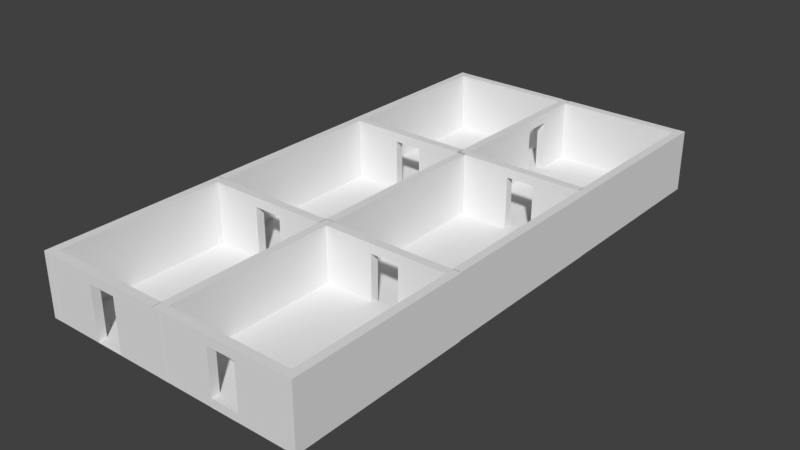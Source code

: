 # Source: Egypt.blend  (saved by Blender 2.79.0; exported with 4.5.12 LTS)
import bpy
from mathutils import Matrix  # noqa: F401  (used for matrix-valued properties, if any)

bpy.ops.wm.read_factory_settings(use_empty=True)
scene = bpy.context.scene
scene.name = 'Scene'

# ---- collections
col_collection_1 = bpy.data.collections.new('Collection 1'); scene.collection.children.link(col_collection_1)

# ---- materials (node trees are filled in below, after node groups)
mat_material = bpy.data.materials.new('Material')
mat_material.alpha_threshold = 0.0
mat_material.use_transparent_shadow = False
mat_material.roughness = 0.5
mat_material.line_color = (0.0, 0.0, 0.0, 1.0)

# ---- material node trees

# ---- world
world_world = bpy.data.worlds.new('World'); scene.world = world_world
world_world.color = (0.05088, 0.05088, 0.05088)
world_world.use_sun_shadow = False
world_world.sun_shadow_jitter_overblur = 0.0
world_world.cycles.sampling_method = 'MANUAL'

# ---- meshes
me_cube_030 = bpy.data.meshes.new('Cube.030')
me_cube_030.from_pydata([(-1.0, -1.0, -1.0), (-1.0, -1.0, 1.0), (-1.0, 1.0, -1.0), (-1.0, 1.0, 1.0), (1.0, -1.0, -1.0), (1.0, -1.0, 1.0), (1.0, 1.0, -1.0), (1.0, 1.0, 1.0), (-0.2062, 0.9848, -1.0), (-0.509, 0.9959, -1.0), (-0.509, 0.9959, 1.0), (-0.2062, 0.9848, 1.0), (-0.509, -1.004, -1.0), (-0.2062, -1.015, -1.0), (-0.2062, -1.015, 1.0), (-0.509, -1.004, 1.0), (-1.0, -1.0, 0.6679), (-1.0, 1.0, 0.6679), (1.0, 1.0, 0.6679), (1.0, -1.0, 0.6679), (-0.2062, -1.015, 0.6679), (-0.509, -1.004, 0.6679), (-0.509, 0.9959, 0.6679), (-0.2062, 0.9848, 0.6679), (4.97, -32.7, -0.9718), (4.965, 31.58, -0.9718), (-0.9633, -32.88, -0.9718), (-0.9674, 31.4, -0.9718)], [], [(16, 1, 3, 17), (23, 11, 7, 18), (18, 7, 5, 19), (21, 15, 1, 16), (8, 6, 4, 13), (10, 3, 1, 15), (7, 11, 14, 5), (11, 10, 15, 14), (2, 9, 12, 0), (9, 8, 13, 12), (19, 5, 14, 20), (20, 14, 15, 21), (17, 3, 10, 22), (22, 10, 11, 23), (23, 20, 21, 22), (2, 17, 22, 9), (8, 13, 20, 23), (4, 19, 20, 13), (12, 21, 16, 0), (6, 18, 19, 4), (8, 23, 18, 6), (0, 16, 17, 2), (22, 21, 12, 9), (24, 25, 27, 26)])
me_cube_030.use_remesh_preserve_volume = False
me_cube_030.use_remesh_preserve_attributes = False
me_cube_030.use_mirror_vertex_groups = False
me_cube_030.update()
me_cube_028 = bpy.data.meshes.new('Cube.028')
me_cube_028.from_pydata([(-1.0, -1.0, -1.0), (-1.0, -1.0, 1.0), (-1.0, 1.0, -1.0), (-1.0, 1.0, 1.0), (1.0, -1.0, -1.0), (1.0, -1.0, 1.0), (1.0, 1.0, -1.0), (1.0, 1.0, 1.0), (0.232, 1.0, -1.0), (-0.2143, 1.0, -1.0), (-0.2143, 1.0, 1.0), (0.232, 1.0, 1.0), (-0.2143, -1.0, -1.0), (0.2394, -1.0, -1.0), (0.232, -1.0, 1.0), (-0.2143, -1.0, 1.0), (-1.0, -1.0, 0.697), (-1.0, 1.0, 0.697), (1.0, 1.0, 0.697), (1.0, -1.0, 0.697), (0.2394, -1.0, 0.697), (-0.2143, -1.0, 0.697), (-0.2143, 1.0, 0.697), (0.232, 1.0, 0.697)], [], [(16, 1, 3, 17), (23, 11, 7, 18), (18, 7, 5, 19), (21, 15, 1, 16), (8, 6, 4, 13), (10, 3, 1, 15), (7, 11, 14, 5), (11, 10, 15, 14), (2, 9, 12, 0), (9, 8, 13, 12), (19, 5, 14, 20), (20, 14, 15, 21), (17, 3, 10, 22), (22, 10, 11, 23), (2, 17, 22, 9), (4, 19, 20, 13), (12, 21, 16, 0), (6, 18, 19, 4), (8, 23, 18, 6), (0, 16, 17, 2), (8, 13, 20, 23), (23, 20, 21, 22), (22, 21, 12, 9)])
me_cube_028.use_remesh_preserve_volume = False
me_cube_028.use_remesh_preserve_attributes = False
me_cube_028.use_mirror_vertex_groups = False
me_cube_028.update()
me_cube_027 = bpy.data.meshes.new('Cube.027')
me_cube_027.from_pydata([(-1.0, -1.0, -1.0), (-1.0, -1.0, 1.0), (-1.0, 1.0, -1.0), (-1.0, 1.0, 1.0), (1.0, -1.0, -1.0), (1.0, -1.0, 1.0), (1.0, 1.0, -1.0), (1.0, 1.0, 1.0), (0.232, 1.0, -1.0), (-0.2143, 1.0, -1.0), (-0.2143, 1.0, 1.0), (0.232, 1.0, 1.0), (-0.2143, -1.0, -1.0), (0.2394, -1.0, -1.0), (0.232, -1.0, 1.0), (-0.2143, -1.0, 1.0), (-1.0, -1.0, 0.697), (-1.0, 1.0, 0.697), (1.0, 1.0, 0.697), (1.0, -1.0, 0.697), (0.2394, -1.0, 0.697), (-0.2143, -1.0, 0.697), (-0.2143, 1.0, 0.697), (0.232, 1.0, 0.697)], [], [(16, 1, 3, 17), (23, 11, 7, 18), (18, 7, 5, 19), (21, 15, 1, 16), (8, 6, 4, 13), (10, 3, 1, 15), (7, 11, 14, 5), (11, 10, 15, 14), (2, 9, 12, 0), (9, 8, 13, 12), (19, 5, 14, 20), (20, 14, 15, 21), (17, 3, 10, 22), (22, 10, 11, 23), (2, 17, 22, 9), (4, 19, 20, 13), (12, 21, 16, 0), (6, 18, 19, 4), (8, 23, 18, 6), (0, 16, 17, 2), (8, 13, 20, 23), (23, 20, 21, 22), (22, 21, 12, 9)])
me_cube_027.use_remesh_preserve_volume = False
me_cube_027.use_remesh_preserve_attributes = False
me_cube_027.use_mirror_vertex_groups = False
me_cube_027.update()
me_cube_026 = bpy.data.meshes.new('Cube.026')
me_cube_026.from_pydata([(-1.0, -1.0, -1.0), (-1.0, -1.0, 1.0), (-1.0, 1.0, -1.0), (-1.0, 1.0, 1.0), (1.0, -1.0, -1.0), (1.0, -1.0, 1.0), (1.0, 1.0, -1.0), (1.0, 1.0, 1.0), (0.232, 1.0, -1.0), (-0.2143, 1.0, -1.0), (-0.2143, 1.0, 1.0), (0.232, 1.0, 1.0), (-0.2143, -1.0, -1.0), (0.2394, -1.0, -1.0), (0.232, -1.0, 1.0), (-0.2143, -1.0, 1.0), (-1.0, -1.0, 0.697), (-1.0, 1.0, 0.697), (1.0, 1.0, 0.697), (1.0, -1.0, 0.697), (0.2394, -1.0, 0.697), (-0.2143, -1.0, 0.697), (-0.2143, 1.0, 0.697), (0.232, 1.0, 0.697)], [], [(16, 1, 3, 17), (23, 11, 7, 18), (18, 7, 5, 19), (21, 15, 1, 16), (8, 6, 4, 13), (10, 3, 1, 15), (7, 11, 14, 5), (11, 10, 15, 14), (2, 9, 12, 0), (9, 8, 13, 12), (19, 5, 14, 20), (20, 14, 15, 21), (17, 3, 10, 22), (22, 10, 11, 23), (2, 17, 22, 9), (4, 19, 20, 13), (12, 21, 16, 0), (6, 18, 19, 4), (8, 23, 18, 6), (0, 16, 17, 2), (8, 13, 20, 23), (23, 20, 21, 22), (22, 21, 12, 9)])
me_cube_026.use_remesh_preserve_volume = False
me_cube_026.use_remesh_preserve_attributes = False
me_cube_026.use_mirror_vertex_groups = False
me_cube_026.update()
me_cube_025 = bpy.data.meshes.new('Cube.025')
me_cube_025.from_pydata([(-1.0, -1.0, -1.0), (-1.0, -1.0, 1.0), (-1.0, 1.0, -1.0), (-1.0, 1.0, 1.0), (1.0, -1.0, -1.0), (1.0, -1.0, 1.0), (1.0, 1.0, -1.0), (1.0, 1.0, 1.0), (0.232, 1.0, -1.0), (-0.2143, 1.0, -1.0), (-0.2143, 1.0, 1.0), (0.232, 1.0, 1.0), (-0.2143, -1.0, -1.0), (0.2394, -1.0, -1.0), (0.232, -1.0, 1.0), (-0.2143, -1.0, 1.0), (-1.0, -1.0, 0.697), (-1.0, 1.0, 0.697), (1.0, 1.0, 0.697), (1.0, -1.0, 0.697), (0.2394, -1.0, 0.697), (-0.2143, -1.0, 0.697), (-0.2143, 1.0, 0.697), (0.232, 1.0, 0.697)], [], [(16, 1, 3, 17), (23, 11, 7, 18), (18, 7, 5, 19), (21, 15, 1, 16), (8, 6, 4, 13), (10, 3, 1, 15), (7, 11, 14, 5), (11, 10, 15, 14), (2, 9, 12, 0), (9, 8, 13, 12), (19, 5, 14, 20), (20, 14, 15, 21), (17, 3, 10, 22), (22, 10, 11, 23), (2, 17, 22, 9), (4, 19, 20, 13), (12, 21, 16, 0), (6, 18, 19, 4), (8, 23, 18, 6), (0, 16, 17, 2), (8, 13, 20, 23), (23, 20, 21, 22), (22, 21, 12, 9)])
me_cube_025.use_remesh_preserve_volume = False
me_cube_025.use_remesh_preserve_attributes = False
me_cube_025.use_mirror_vertex_groups = False
me_cube_025.update()
me_cube_024 = bpy.data.meshes.new('Cube.024')
me_cube_024.from_pydata([(-1.0, -1.0, -1.0), (-1.0, -1.0, 1.0), (-1.0, 1.0, -1.0), (-1.0, 1.0, 1.0), (1.0, -1.0, -1.0), (1.0, -1.0, 1.0), (1.0, 1.0, -1.0), (1.0, 1.0, 1.0)], [], [(0, 1, 3, 2), (2, 3, 7, 6), (6, 7, 5, 4), (4, 5, 1, 0), (2, 6, 4, 0), (7, 3, 1, 5)])
me_cube_024.use_remesh_preserve_volume = False
me_cube_024.use_remesh_preserve_attributes = False
me_cube_024.use_mirror_vertex_groups = False
me_cube_024.update()
me_cube_023 = bpy.data.meshes.new('Cube.023')
me_cube_023.from_pydata([(-1.0, -1.0, -1.0), (-1.0, -1.0, 1.0), (-1.0, 1.0, -1.0), (-1.0, 1.0, 1.0), (1.0, -1.0, -1.0), (1.0, -1.0, 1.0), (1.0, 1.0, -1.0), (1.0, 1.0, 1.0), (0.232, 1.0, -1.0), (-0.2143, 1.0, -1.0), (-0.2143, 1.0, 1.0), (0.232, 1.0, 1.0), (-0.2143, -1.0, -1.0), (0.2394, -1.0, -1.0), (0.232, -1.0, 1.0), (-0.2143, -1.0, 1.0), (-1.0, -1.0, 0.697), (-1.0, 1.0, 0.697), (1.0, 1.0, 0.697), (1.0, -1.0, 0.697), (0.2394, -1.0, 0.697), (-0.2143, -1.0, 0.697), (-0.2143, 1.0, 0.697), (0.232, 1.0, 0.697)], [], [(16, 1, 3, 17), (23, 11, 7, 18), (18, 7, 5, 19), (21, 15, 1, 16), (8, 6, 4, 13), (10, 3, 1, 15), (7, 11, 14, 5), (11, 10, 15, 14), (2, 9, 12, 0), (9, 8, 13, 12), (19, 5, 14, 20), (20, 14, 15, 21), (17, 3, 10, 22), (22, 10, 11, 23), (2, 17, 22, 9), (4, 19, 20, 13), (12, 21, 16, 0), (6, 18, 19, 4), (8, 23, 18, 6), (0, 16, 17, 2), (8, 13, 20, 23), (23, 20, 21, 22), (22, 21, 12, 9)])
me_cube_023.use_remesh_preserve_volume = False
me_cube_023.use_remesh_preserve_attributes = False
me_cube_023.use_mirror_vertex_groups = False
me_cube_023.update()
me_cube_022 = bpy.data.meshes.new('Cube.022')
me_cube_022.from_pydata([(1.0, 1.0, -1.0), (1.0, -1.0, -1.0), (-1.0, -1.0, -1.0), (-1.0, 1.0, -1.0), (1.0, 1.0, 1.0), (1.0, -1.0, 1.0), (-1.0, -1.0, 1.0), (-1.0, 1.0, 1.0)], [], [(0, 1, 2, 3), (4, 7, 6, 5), (0, 4, 5, 1), (1, 5, 6, 2), (2, 6, 7, 3), (4, 0, 3, 7)])
me_cube_022.materials.append(mat_material)
me_cube_022.use_remesh_preserve_volume = False
me_cube_022.use_remesh_preserve_attributes = False
me_cube_022.use_mirror_vertex_groups = False
me_cube_022.update()
me_cube_018 = bpy.data.meshes.new('Cube.018')
me_cube_018.from_pydata([(-1.0, -1.0, -1.0), (-1.0, -1.0, 1.0), (-1.0, 1.0, -1.0), (-1.0, 1.0, 1.0), (1.0, -1.0, -1.0), (1.0, -1.0, 1.0), (1.0, 1.0, -1.0), (1.0, 1.0, 1.0)], [], [(0, 1, 3, 2), (2, 3, 7, 6), (6, 7, 5, 4), (4, 5, 1, 0), (2, 6, 4, 0), (7, 3, 1, 5)])
me_cube_018.use_remesh_preserve_volume = False
me_cube_018.use_remesh_preserve_attributes = False
me_cube_018.use_mirror_vertex_groups = False
me_cube_018.update()
me_cube_015 = bpy.data.meshes.new('Cube.015')
me_cube_015.from_pydata([(-1.0, -1.0, -1.0), (-1.0, -1.0, 1.0), (-1.0, 1.0, -1.0), (-1.0, 1.0, 1.0), (1.0, -1.0, -1.0), (1.0, -1.0, 1.0), (1.0, 1.0, -1.0), (1.0, 1.0, 1.0)], [], [(0, 1, 3, 2), (2, 3, 7, 6), (6, 7, 5, 4), (4, 5, 1, 0), (2, 6, 4, 0), (7, 3, 1, 5)])
me_cube_015.use_remesh_preserve_volume = False
me_cube_015.use_remesh_preserve_attributes = False
me_cube_015.use_mirror_vertex_groups = False
me_cube_015.update()
me_cube_013 = bpy.data.meshes.new('Cube.013')
me_cube_013.from_pydata([(-1.0, -1.0, -1.0), (-1.0, -1.0, 1.0), (-1.0, 1.0, -1.0), (-1.0, 1.0, 1.0), (1.0, -1.0, -1.0), (1.0, -1.0, 1.0), (1.0, 1.0, -1.0), (1.0, 1.0, 1.0)], [], [(0, 1, 3, 2), (2, 3, 7, 6), (6, 7, 5, 4), (4, 5, 1, 0), (2, 6, 4, 0), (7, 3, 1, 5)])
me_cube_013.use_remesh_preserve_volume = False
me_cube_013.use_remesh_preserve_attributes = False
me_cube_013.use_mirror_vertex_groups = False
me_cube_013.update()
me_cube_012 = bpy.data.meshes.new('Cube.012')
me_cube_012.from_pydata([(-1.0, -1.0, -1.0), (-1.0, -1.0, 1.0), (-1.0, 1.0, -1.0), (-1.0, 1.0, 1.0), (1.0, -1.0, -1.0), (1.0, -1.0, 1.0), (1.0, 1.0, -1.0), (1.0, 1.0, 1.0)], [], [(0, 1, 3, 2), (2, 3, 7, 6), (6, 7, 5, 4), (4, 5, 1, 0), (2, 6, 4, 0), (7, 3, 1, 5)])
me_cube_012.use_remesh_preserve_volume = False
me_cube_012.use_remesh_preserve_attributes = False
me_cube_012.use_mirror_vertex_groups = False
me_cube_012.update()
me_cube_010 = bpy.data.meshes.new('Cube.010')
me_cube_010.from_pydata([(-1.0, -1.0, -1.0), (-1.0, -1.0, 1.0), (-1.0, 1.0, -1.0), (-1.0, 1.0, 1.0), (1.0, -1.0, -1.0), (1.0, -1.0, 1.0), (1.0, 1.0, -1.0), (1.0, 1.0, 1.0)], [], [(0, 1, 3, 2), (2, 3, 7, 6), (6, 7, 5, 4), (4, 5, 1, 0), (2, 6, 4, 0), (7, 3, 1, 5)])
me_cube_010.use_remesh_preserve_volume = False
me_cube_010.use_remesh_preserve_attributes = False
me_cube_010.use_mirror_vertex_groups = False
me_cube_010.update()
me_cube_006 = bpy.data.meshes.new('Cube.006')
me_cube_006.from_pydata([(-1.0, -1.0, -1.0), (-1.0, -1.0, 1.0), (-1.0, 1.0, -1.0), (-1.0, 1.0, 1.0), (1.0, -1.0, -1.0), (1.0, -1.0, 1.0), (1.0, 1.0, -1.0), (1.0, 1.0, 1.0)], [], [(0, 1, 3, 2), (2, 3, 7, 6), (6, 7, 5, 4), (4, 5, 1, 0), (2, 6, 4, 0), (7, 3, 1, 5)])
me_cube_006.use_remesh_preserve_volume = False
me_cube_006.use_remesh_preserve_attributes = False
me_cube_006.use_mirror_vertex_groups = False
me_cube_006.update()
me_cube_005 = bpy.data.meshes.new('Cube.005')
me_cube_005.from_pydata([(-1.0, -1.0, -1.0), (-1.0, -1.0, 1.0), (-1.0, 1.0, -1.0), (-1.0, 1.0, 1.0), (1.0, -1.0, -1.0), (1.0, -1.0, 1.0), (1.0, 1.0, -1.0), (1.0, 1.0, 1.0)], [], [(0, 1, 3, 2), (2, 3, 7, 6), (6, 7, 5, 4), (4, 5, 1, 0), (2, 6, 4, 0), (7, 3, 1, 5)])
me_cube_005.use_remesh_preserve_volume = False
me_cube_005.use_remesh_preserve_attributes = False
me_cube_005.use_mirror_vertex_groups = False
me_cube_005.update()
me_cube_004 = bpy.data.meshes.new('Cube.004')
me_cube_004.from_pydata([(-1.0, -1.0, -1.0), (-1.0, -1.0, 1.0), (-1.0, 1.0, -1.0), (-1.0, 1.0, 1.0), (1.0, -1.0, -1.0), (1.0, -1.0, 1.0), (1.0, 1.0, -1.0), (1.0, 1.0, 1.0)], [], [(0, 1, 3, 2), (2, 3, 7, 6), (6, 7, 5, 4), (4, 5, 1, 0), (2, 6, 4, 0), (7, 3, 1, 5)])
me_cube_004.use_remesh_preserve_volume = False
me_cube_004.use_remesh_preserve_attributes = False
me_cube_004.use_mirror_vertex_groups = False
me_cube_004.update()
me_cube_003 = bpy.data.meshes.new('Cube.003')
me_cube_003.from_pydata([(-1.0, -1.0, -1.0), (-1.0, -1.0, 1.0), (-1.0, 1.0, -1.0), (-1.0, 1.0, 1.0), (1.0, -1.0, -1.0), (1.0, -1.0, 1.0), (1.0, 1.0, -1.0), (1.0, 1.0, 1.0)], [], [(0, 1, 3, 2), (2, 3, 7, 6), (6, 7, 5, 4), (4, 5, 1, 0), (2, 6, 4, 0), (7, 3, 1, 5)])
me_cube_003.use_remesh_preserve_volume = False
me_cube_003.use_remesh_preserve_attributes = False
me_cube_003.use_mirror_vertex_groups = False
me_cube_003.update()
me_cube_001 = bpy.data.meshes.new('Cube.001')
me_cube_001.from_pydata([(-1.0, -1.0, -1.0), (-1.0, -1.0, 1.0), (-1.0, 1.0, -1.0), (-1.0, 1.0, 1.0), (1.0, -1.0, -1.0), (1.0, -1.0, 1.0), (1.0, 1.0, -1.0), (1.0, 1.0, 1.0), (0.232, 1.0, -1.0), (-0.2143, 1.0, -1.0), (-0.2143, 1.0, 1.0), (0.232, 1.0, 1.0), (-0.2143, -1.0, -1.0), (0.2394, -1.0, -1.0), (0.232, -1.0, 1.0), (-0.2143, -1.0, 1.0), (-1.0, -1.0, 0.697), (-1.0, 1.0, 0.697), (1.0, 1.0, 0.697), (1.0, -1.0, 0.697), (0.2394, -1.0, 0.697), (-0.2143, -1.0, 0.697), (-0.2143, 1.0, 0.697), (0.232, 1.0, 0.697)], [], [(16, 1, 3, 17), (23, 11, 7, 18), (18, 7, 5, 19), (21, 15, 1, 16), (8, 6, 4, 13), (10, 3, 1, 15), (7, 11, 14, 5), (11, 10, 15, 14), (2, 9, 12, 0), (9, 8, 13, 12), (19, 5, 14, 20), (20, 14, 15, 21), (17, 3, 10, 22), (22, 10, 11, 23), (2, 17, 22, 9), (4, 19, 20, 13), (12, 21, 16, 0), (6, 18, 19, 4), (8, 23, 18, 6), (0, 16, 17, 2), (8, 13, 20, 23), (23, 20, 21, 22), (22, 21, 12, 9)])
me_cube_001.use_remesh_preserve_volume = False
me_cube_001.use_remesh_preserve_attributes = False
me_cube_001.use_mirror_vertex_groups = False
me_cube_001.update()

# ---- objects
ob_cube_016 = bpy.data.objects.new('Cube.016', me_cube_030)
ob_cube_014 = bpy.data.objects.new('Cube.014', me_cube_028)
ob_cube_011 = bpy.data.objects.new('Cube.011', me_cube_027)
ob_cube_002 = bpy.data.objects.new('Cube.002', me_cube_026)
ob_cube_008 = bpy.data.objects.new('Cube.008', me_cube_025)
ob_cube_007 = bpy.data.objects.new('Cube.007', me_cube_024)
ob_cube_000 = bpy.data.objects.new('Cube.000', me_cube_023)
ob_cube_022 = bpy.data.objects.new('Cube.022', me_cube_022)
ob_cube_018 = bpy.data.objects.new('Cube.018', me_cube_018)
ob_cube_015 = bpy.data.objects.new('Cube.015', me_cube_015)
ob_cube_013 = bpy.data.objects.new('Cube.013', me_cube_013)
ob_cube_012 = bpy.data.objects.new('Cube.012', me_cube_012)
ob_cube_010 = bpy.data.objects.new('Cube.010', me_cube_010)
ob_cube_006 = bpy.data.objects.new('Cube.006', me_cube_006)
ob_cube_005 = bpy.data.objects.new('Cube.005', me_cube_005)
ob_cube_004 = bpy.data.objects.new('Cube.004', me_cube_004)
ob_cube_003 = bpy.data.objects.new('Cube.003', me_cube_003)
ob_cube_001 = bpy.data.objects.new('Cube.001', me_cube_001)

# ---- transforms, parenting, visibility, modifiers, constraints
ob_cube_016.location = (3.191, 17.53, 1.384)
ob_cube_016.rotation_euler = (0.0, -0.0, -1.572)
ob_cube_016.scale = (4.4, 0.2, 1.5)
ob_cube_016.lineart.crease_threshold = 0.0
ob_cube_014.location = (6.386, 13.33, 1.384)
ob_cube_014.scale = (3.0, 0.2, 1.5)
ob_cube_014.lineart.crease_threshold = 0.0
ob_cube_011.location = (0.0195, 13.33, 1.384)
ob_cube_011.scale = (3.0, 0.2, 1.5)
ob_cube_011.lineart.crease_threshold = 0.0
ob_cube_002.location = (0.0195, 4.171, 1.384)
ob_cube_002.scale = (3.0, 0.2, 1.5)
ob_cube_002.lineart.crease_threshold = 0.0
ob_cube_008.location = (6.386, 4.171, 1.384)
ob_cube_008.scale = (3.0, 0.2, 1.5)
ob_cube_008.lineart.crease_threshold = 0.0
ob_cube_007.location = (9.591, -0.001958, 1.384)
ob_cube_007.rotation_euler = (0.0, -0.0, -1.572)
ob_cube_007.scale = (4.4, 0.2, 1.5)
ob_cube_007.lineart.crease_threshold = 0.0
ob_cube_000.location = (6.386, -4.199, 1.384)
ob_cube_000.scale = (3.0, 0.2, 1.5)
ob_cube_000.lineart.crease_threshold = 0.0
ob_cube_022.location = (6.385, -0.1042, 0.07739)
ob_cube_022.scale = (3.0, 4.289, 0.2)
ob_cube_022.lock_rotations_4d = False
ob_cube_022.empty_display_type = 'ARROWS'
ob_cube_022.hide_viewport = True
ob_cube_022.lineart.crease_threshold = 0.0
ob_cube_018.location = (9.575, 8.78, 1.384)
ob_cube_018.rotation_euler = (0.0, -0.0, -1.572)
ob_cube_018.scale = (4.4, 0.2, 1.5)
ob_cube_018.lineart.crease_threshold = 0.0
ob_cube_015.location = (9.575, 17.58, 1.384)
ob_cube_015.rotation_euler = (0.0, -0.0, -1.572)
ob_cube_015.scale = (4.4, 0.2, 1.5)
ob_cube_015.lineart.crease_threshold = 0.0
ob_cube_013.location = (6.385, 21.77, 1.384)
ob_cube_013.scale = (3.0, 0.2, 1.5)
ob_cube_013.lineart.crease_threshold = 0.0
ob_cube_012.location = (0.0, 21.77, 1.384)
ob_cube_012.scale = (3.0, 0.2, 1.5)
ob_cube_012.lineart.crease_threshold = 0.0
ob_cube_010.location = (-3.196, 17.58, 1.384)
ob_cube_010.rotation_euler = (0.0, -0.0, -1.572)
ob_cube_010.scale = (4.4, 0.2, 1.5)
ob_cube_010.lineart.crease_threshold = 0.0
ob_cube_006.location = (3.191, 8.78, 1.384)
ob_cube_006.rotation_euler = (0.0, -0.0, -1.572)
ob_cube_006.scale = (4.4, 0.2, 1.5)
ob_cube_006.lineart.crease_threshold = 0.0
ob_cube_005.location = (-3.196, 8.78, 1.384)
ob_cube_005.rotation_euler = (0.0, -0.0, -1.572)
ob_cube_005.scale = (4.4, 0.2, 1.5)
ob_cube_005.lineart.crease_threshold = 0.0
ob_cube_004.location = (-3.196, -0.001958, 1.384)
ob_cube_004.rotation_euler = (0.0, -0.0, -1.572)
ob_cube_004.scale = (4.4, 0.2, 1.5)
ob_cube_004.lineart.crease_threshold = 0.0
ob_cube_003.location = (3.191, -0.001958, 1.384)
ob_cube_003.rotation_euler = (0.0, -0.0, -1.572)
ob_cube_003.scale = (4.4, 0.2, 1.5)
ob_cube_003.lineart.crease_threshold = 0.0
ob_cube_001.location = (0.0, -4.197, 1.384)
ob_cube_001.scale = (3.0, 0.2, 1.5)
ob_cube_001.lineart.crease_threshold = 0.0

# ---- collection membership
col_collection_1.objects.link(ob_cube_016)
col_collection_1.objects.link(ob_cube_014)
col_collection_1.objects.link(ob_cube_011)
col_collection_1.objects.link(ob_cube_002)
col_collection_1.objects.link(ob_cube_008)
col_collection_1.objects.link(ob_cube_007)
col_collection_1.objects.link(ob_cube_000)
col_collection_1.objects.link(ob_cube_022)
col_collection_1.objects.link(ob_cube_018)
col_collection_1.objects.link(ob_cube_015)
col_collection_1.objects.link(ob_cube_013)
col_collection_1.objects.link(ob_cube_012)
col_collection_1.objects.link(ob_cube_010)
col_collection_1.objects.link(ob_cube_006)
col_collection_1.objects.link(ob_cube_005)
col_collection_1.objects.link(ob_cube_004)
col_collection_1.objects.link(ob_cube_003)
col_collection_1.objects.link(ob_cube_001)

# ---- scene / render settings (as saved in the file)
scene.frame_start = 1; scene.frame_end = 250; scene.frame_set(1)
scene.render.engine = 'BLENDER_EEVEE_NEXT'
scene.render.resolution_percentage = 50
scene.render.dither_intensity = 0.0
scene.cycles.use_denoising = False
scene.cycles.samples = 128
scene.cycles.sampling_pattern = 'TABULATED_SOBOL'
scene.cycles.use_adaptive_sampling = False
scene.cycles.use_light_tree = False
scene.cycles.blur_glossy = 0.0
scene.cycles.sample_clamp_indirect = 0.0
scene.view_settings.view_transform = 'Standard'
bpy.context.view_layer.update()

# ---- added for rendering (the .blend has no active camera and no usable light): camera, sun
cam_auto = bpy.data.cameras.new('AutoCamera')
cam_auto.lens = 50.0
cam_auto.sensor_width = 36.0
cam_auto.clip_end = 1000.0
ob_auto_camera = bpy.data.objects.new('AutoCamera', cam_auto)
scene.collection.objects.link(ob_auto_camera)
ob_auto_camera.location = (30.7242, -24.2525, 22.969)
ob_auto_camera.rotation_euler = (1.09748, -7.21219e-08, 0.694738)
scene.camera = ob_auto_camera
light_auto_sun = bpy.data.lights.new('AutoSun', 'SUN')
light_auto_sun.energy = 3.0
light_auto_sun.angle = 0.0523599
ob_auto_sun = bpy.data.objects.new('AutoSun', light_auto_sun)
scene.collection.objects.link(ob_auto_sun)
ob_auto_sun.rotation_euler = (0.872665, 0.174533, 0.523599)
bpy.context.view_layer.update()

